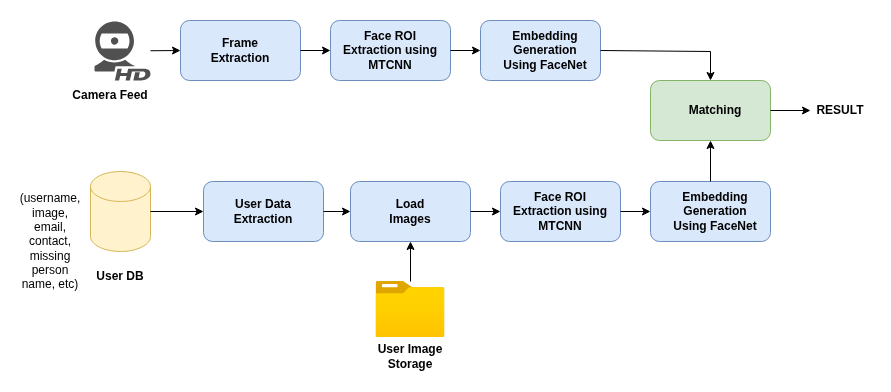

The diagram above was exported from draw.io. Its source (the exported page's mxGraphModel, read from the mxfile embedded in the PNG):
<mxGraphModel dx="799" dy="452" grid="1" gridSize="10" guides="1" tooltips="1" connect="1" arrows="1" fold="1" page="1" pageScale="1" pageWidth="850" pageHeight="1100" math="0" shadow="0">
  <root>
    <mxCell id="0" />
    <mxCell id="1" parent="0" />
    <mxCell id="RRRCev221zjWKM6nxoJR-1" parent="1" style="shape=cylinder3;whiteSpace=wrap;html=1;boundedLbl=1;backgroundOutline=1;size=15;fillColor=#fff2cc;strokeColor=#d6b656;" value="" vertex="1">
      <mxGeometry height="80" width="60" x="120" y="180" as="geometry" />
    </mxCell>
    <mxCell id="RRRCev221zjWKM6nxoJR-2" parent="1" style="text;html=1;whiteSpace=wrap;strokeColor=none;fillColor=none;align=center;verticalAlign=middle;rounded=0;" value="&lt;b&gt;User DB&lt;/b&gt;" vertex="1">
      <mxGeometry height="30" width="60" x="120" y="270" as="geometry" />
    </mxCell>
    <mxCell id="RRRCev221zjWKM6nxoJR-3" parent="1" style="rounded=1;whiteSpace=wrap;html=1;fillColor=#dae8fc;strokeColor=#6c8ebf;" value="" vertex="1">
      <mxGeometry height="60" width="120" x="233" y="190" as="geometry" />
    </mxCell>
    <mxCell id="RRRCev221zjWKM6nxoJR-4" parent="1" style="text;html=1;whiteSpace=wrap;strokeColor=none;fillColor=none;align=center;verticalAlign=middle;rounded=0;" value="&lt;b&gt;User Data Extraction&lt;/b&gt;" vertex="1">
      <mxGeometry height="30" width="60" x="263" y="205" as="geometry" />
    </mxCell>
    <mxCell id="RRRCev221zjWKM6nxoJR-5" parent="1" style="rounded=1;whiteSpace=wrap;html=1;fillColor=#dae8fc;strokeColor=#6c8ebf;" value="" vertex="1">
      <mxGeometry height="60" width="120" x="210" y="29" as="geometry" />
    </mxCell>
    <mxCell id="RRRCev221zjWKM6nxoJR-6" parent="1" style="text;html=1;whiteSpace=wrap;strokeColor=none;fillColor=none;align=center;verticalAlign=middle;rounded=0;" value="&lt;b&gt;Frame Extraction&lt;/b&gt;" vertex="1">
      <mxGeometry height="30" width="60" x="240" y="44" as="geometry" />
    </mxCell>
    <mxCell id="RRRCev221zjWKM6nxoJR-7" parent="1" style="sketch=0;pointerEvents=1;shadow=0;dashed=0;html=1;strokeColor=none;fillColor=#505050;labelPosition=center;verticalLabelPosition=bottom;verticalAlign=top;outlineConnect=0;align=center;shape=mxgraph.office.devices.webcam_hd;" value="" vertex="1">
      <mxGeometry height="59" width="56" x="124" y="30" as="geometry" />
    </mxCell>
    <mxCell id="RRRCev221zjWKM6nxoJR-8" parent="1" style="rounded=1;whiteSpace=wrap;html=1;fillColor=#dae8fc;strokeColor=#6c8ebf;" value="" vertex="1">
      <mxGeometry height="60" width="120" x="360" y="29" as="geometry" />
    </mxCell>
    <mxCell id="RRRCev221zjWKM6nxoJR-9" parent="1" style="text;html=1;whiteSpace=wrap;strokeColor=none;fillColor=none;align=center;verticalAlign=middle;rounded=0;" value="&lt;b&gt;Face ROI Extraction using MTCNN&lt;/b&gt;" vertex="1">
      <mxGeometry height="30" width="100" x="370" y="44" as="geometry" />
    </mxCell>
    <mxCell id="RRRCev221zjWKM6nxoJR-12" edge="1" parent="1" source="RRRCev221zjWKM6nxoJR-1" style="endArrow=classic;html=1;rounded=0;entryX=0;entryY=0.5;entryDx=0;entryDy=0;exitX=1;exitY=0.5;exitDx=0;exitDy=0;exitPerimeter=0;" target="RRRCev221zjWKM6nxoJR-3" value="">
      <mxGeometry height="50" relative="1" width="50" as="geometry">
        <mxPoint x="130" y="410" as="sourcePoint" />
        <mxPoint x="430" y="340" as="targetPoint" />
      </mxGeometry>
    </mxCell>
    <mxCell id="RRRCev221zjWKM6nxoJR-13" parent="1" style="rounded=1;whiteSpace=wrap;html=1;fillColor=#dae8fc;strokeColor=#6c8ebf;" value="" vertex="1">
      <mxGeometry height="60" width="120" x="380" y="190" as="geometry" />
    </mxCell>
    <mxCell id="RRRCev221zjWKM6nxoJR-14" parent="1" style="text;html=1;whiteSpace=wrap;strokeColor=none;fillColor=none;align=center;verticalAlign=middle;rounded=0;" value="&lt;b&gt;Load Images&lt;/b&gt;" vertex="1">
      <mxGeometry height="30" width="60" x="410" y="205" as="geometry" />
    </mxCell>
    <mxCell id="RRRCev221zjWKM6nxoJR-15" parent="1" style="image;aspect=fixed;html=1;points=[];align=center;fontSize=12;image=img/lib/azure2/general/Folder_Blank.svg;" value="" vertex="1">
      <mxGeometry height="56.00000000000001" width="69" x="405.5" y="290" as="geometry" />
    </mxCell>
    <mxCell id="RRRCev221zjWKM6nxoJR-16" edge="1" parent="1" source="RRRCev221zjWKM6nxoJR-15" style="endArrow=classic;html=1;rounded=0;entryX=0.5;entryY=1;entryDx=0;entryDy=0;" target="RRRCev221zjWKM6nxoJR-13" value="">
      <mxGeometry height="50" relative="1" width="50" as="geometry">
        <mxPoint x="570" y="350" as="sourcePoint" />
        <mxPoint x="460" y="420" as="targetPoint" />
      </mxGeometry>
    </mxCell>
    <mxCell id="RRRCev221zjWKM6nxoJR-17" parent="1" style="text;html=1;whiteSpace=wrap;strokeColor=none;fillColor=none;align=center;verticalAlign=middle;rounded=0;" value="&lt;b&gt;User Image Storage&lt;/b&gt;" vertex="1">
      <mxGeometry height="30" width="90" x="395" y="350" as="geometry" />
    </mxCell>
    <mxCell id="RRRCev221zjWKM6nxoJR-18" parent="1" style="rounded=1;whiteSpace=wrap;html=1;fillColor=#dae8fc;strokeColor=#6c8ebf;" value="" vertex="1">
      <mxGeometry height="60" width="120" x="510" y="29" as="geometry" />
    </mxCell>
    <mxCell id="RRRCev221zjWKM6nxoJR-19" parent="1" style="text;html=1;whiteSpace=wrap;strokeColor=none;fillColor=none;align=center;verticalAlign=middle;rounded=0;" value="&lt;b&gt;Embedding Generation Using FaceNet&lt;/b&gt;" vertex="1">
      <mxGeometry height="30" width="90" x="530" y="44" as="geometry" />
    </mxCell>
    <mxCell id="RRRCev221zjWKM6nxoJR-20" parent="1" style="rounded=1;whiteSpace=wrap;html=1;fillColor=#dae8fc;strokeColor=#6c8ebf;" value="" vertex="1">
      <mxGeometry height="60" width="120" x="530" y="190" as="geometry" />
    </mxCell>
    <mxCell id="RRRCev221zjWKM6nxoJR-21" parent="1" style="text;html=1;whiteSpace=wrap;strokeColor=none;fillColor=none;align=center;verticalAlign=middle;rounded=0;" value="&lt;b&gt;Face ROI Extraction using MTCNN&lt;/b&gt;" vertex="1">
      <mxGeometry height="30" width="100" x="540" y="205" as="geometry" />
    </mxCell>
    <mxCell id="RRRCev221zjWKM6nxoJR-22" parent="1" style="rounded=1;whiteSpace=wrap;html=1;fillColor=#dae8fc;strokeColor=#6c8ebf;" value="" vertex="1">
      <mxGeometry height="60" width="120" x="680" y="190" as="geometry" />
    </mxCell>
    <mxCell id="RRRCev221zjWKM6nxoJR-23" parent="1" style="text;html=1;whiteSpace=wrap;strokeColor=none;fillColor=none;align=center;verticalAlign=middle;rounded=0;" value="&lt;b&gt;Embedding Generation Using FaceNet&lt;/b&gt;" vertex="1">
      <mxGeometry height="30" width="90" x="700" y="205" as="geometry" />
    </mxCell>
    <mxCell id="RRRCev221zjWKM6nxoJR-24" edge="1" parent="1" source="RRRCev221zjWKM6nxoJR-3" style="endArrow=classic;html=1;rounded=0;exitX=1;exitY=0.5;exitDx=0;exitDy=0;entryX=0;entryY=0.5;entryDx=0;entryDy=0;" target="RRRCev221zjWKM6nxoJR-13" value="">
      <mxGeometry height="50" relative="1" width="50" as="geometry">
        <mxPoint x="390" y="260" as="sourcePoint" />
        <mxPoint x="320" y="360" as="targetPoint" />
      </mxGeometry>
    </mxCell>
    <mxCell id="RRRCev221zjWKM6nxoJR-25" edge="1" parent="1" source="RRRCev221zjWKM6nxoJR-13" style="endArrow=classic;html=1;rounded=0;entryX=0;entryY=0.5;entryDx=0;entryDy=0;exitX=1;exitY=0.5;exitDx=0;exitDy=0;" target="RRRCev221zjWKM6nxoJR-20" value="">
      <mxGeometry height="50" relative="1" width="50" as="geometry">
        <mxPoint x="560" y="350" as="sourcePoint" />
        <mxPoint x="440" y="210" as="targetPoint" />
      </mxGeometry>
    </mxCell>
    <mxCell id="RRRCev221zjWKM6nxoJR-26" edge="1" parent="1" source="RRRCev221zjWKM6nxoJR-20" style="endArrow=classic;html=1;rounded=0;entryX=0;entryY=0.5;entryDx=0;entryDy=0;exitX=1;exitY=0.5;exitDx=0;exitDy=0;" target="RRRCev221zjWKM6nxoJR-22" value="">
      <mxGeometry height="50" relative="1" width="50" as="geometry">
        <mxPoint x="610" y="350" as="sourcePoint" />
        <mxPoint x="440" y="210" as="targetPoint" />
      </mxGeometry>
    </mxCell>
    <mxCell id="RRRCev221zjWKM6nxoJR-27" edge="1" parent="1" source="RRRCev221zjWKM6nxoJR-5" style="endArrow=classic;html=1;rounded=0;entryX=0;entryY=0.5;entryDx=0;entryDy=0;exitX=1;exitY=0.5;exitDx=0;exitDy=0;" target="RRRCev221zjWKM6nxoJR-8" value="">
      <mxGeometry height="50" relative="1" width="50" as="geometry">
        <mxPoint x="390" y="260" as="sourcePoint" />
        <mxPoint x="440" y="210" as="targetPoint" />
      </mxGeometry>
    </mxCell>
    <mxCell id="RRRCev221zjWKM6nxoJR-28" edge="1" parent="1" source="RRRCev221zjWKM6nxoJR-8" style="endArrow=classic;html=1;rounded=0;entryX=0;entryY=0.5;entryDx=0;entryDy=0;exitX=1;exitY=0.5;exitDx=0;exitDy=0;" target="RRRCev221zjWKM6nxoJR-18" value="">
      <mxGeometry height="50" relative="1" width="50" as="geometry">
        <mxPoint x="390" y="260" as="sourcePoint" />
        <mxPoint x="440" y="210" as="targetPoint" />
      </mxGeometry>
    </mxCell>
    <mxCell id="RRRCev221zjWKM6nxoJR-29" parent="1" style="text;html=1;whiteSpace=wrap;strokeColor=none;fillColor=none;align=center;verticalAlign=middle;rounded=0;" value="(username, image, email, contact, missing person name, etc)" vertex="1">
      <mxGeometry height="30" width="60" x="50" y="235" as="geometry" />
    </mxCell>
    <mxCell id="RRRCev221zjWKM6nxoJR-30" parent="1" style="text;html=1;whiteSpace=wrap;strokeColor=none;fillColor=none;align=center;verticalAlign=middle;rounded=0;" value="&lt;b&gt;Camera Feed&lt;/b&gt;" vertex="1">
      <mxGeometry height="30" width="80" x="100" y="89" as="geometry" />
    </mxCell>
    <mxCell id="RRRCev221zjWKM6nxoJR-31" edge="1" parent="1" source="RRRCev221zjWKM6nxoJR-7" style="endArrow=classic;html=1;rounded=0;entryX=0;entryY=0.5;entryDx=0;entryDy=0;" target="RRRCev221zjWKM6nxoJR-5" value="">
      <mxGeometry height="50" relative="1" width="50" as="geometry">
        <mxPoint x="60" y="160" as="sourcePoint" />
        <mxPoint x="440" y="210" as="targetPoint" />
      </mxGeometry>
    </mxCell>
    <mxCell id="RRRCev221zjWKM6nxoJR-32" parent="1" style="rounded=1;whiteSpace=wrap;html=1;fillColor=#d5e8d4;strokeColor=#82b366;" value="" vertex="1">
      <mxGeometry height="60" width="120" x="680" y="89" as="geometry" />
    </mxCell>
    <mxCell id="RRRCev221zjWKM6nxoJR-33" parent="1" style="text;html=1;whiteSpace=wrap;strokeColor=none;fillColor=none;align=center;verticalAlign=middle;rounded=0;" value="&lt;b&gt;Matching&lt;/b&gt;" vertex="1">
      <mxGeometry height="30" width="90" x="700" y="104" as="geometry" />
    </mxCell>
    <mxCell id="RRRCev221zjWKM6nxoJR-34" edge="1" parent="1" source="RRRCev221zjWKM6nxoJR-22" style="endArrow=classic;html=1;rounded=0;entryX=0.5;entryY=1;entryDx=0;entryDy=0;exitX=0.5;exitY=0;exitDx=0;exitDy=0;" target="RRRCev221zjWKM6nxoJR-32" value="">
      <mxGeometry height="50" relative="1" width="50" as="geometry">
        <mxPoint x="510" y="270" as="sourcePoint" />
        <mxPoint x="560" y="220" as="targetPoint" />
      </mxGeometry>
    </mxCell>
    <mxCell id="RRRCev221zjWKM6nxoJR-35" edge="1" parent="1" style="endArrow=classic;html=1;rounded=0;entryX=0.5;entryY=0;entryDx=0;entryDy=0;" target="RRRCev221zjWKM6nxoJR-32" value="">
      <mxGeometry height="50" relative="1" width="50" as="geometry">
        <mxPoint x="740" y="60" as="sourcePoint" />
        <mxPoint x="610" y="140" as="targetPoint" />
      </mxGeometry>
    </mxCell>
    <mxCell id="RRRCev221zjWKM6nxoJR-36" edge="1" parent="1" source="RRRCev221zjWKM6nxoJR-18" style="endArrow=none;html=1;rounded=0;exitX=1;exitY=0.5;exitDx=0;exitDy=0;" value="">
      <mxGeometry height="50" relative="1" width="50" as="geometry">
        <mxPoint x="510" y="220" as="sourcePoint" />
        <mxPoint x="740" y="60" as="targetPoint" />
      </mxGeometry>
    </mxCell>
    <mxCell id="RRRCev221zjWKM6nxoJR-37" parent="1" style="text;html=1;whiteSpace=wrap;strokeColor=none;fillColor=none;align=center;verticalAlign=middle;rounded=0;" value="&lt;b&gt;RESULT&lt;/b&gt;" vertex="1">
      <mxGeometry height="30" width="60" x="840" y="104" as="geometry" />
    </mxCell>
    <mxCell id="RRRCev221zjWKM6nxoJR-38" edge="1" parent="1" source="RRRCev221zjWKM6nxoJR-32" style="endArrow=classic;html=1;rounded=0;exitX=1;exitY=0.5;exitDx=0;exitDy=0;entryX=0;entryY=0.5;entryDx=0;entryDy=0;" target="RRRCev221zjWKM6nxoJR-37" value="">
      <mxGeometry height="50" relative="1" width="50" as="geometry">
        <mxPoint x="920" y="230" as="sourcePoint" />
        <mxPoint x="970" y="120" as="targetPoint" />
      </mxGeometry>
    </mxCell>
  </root>
</mxGraphModel>